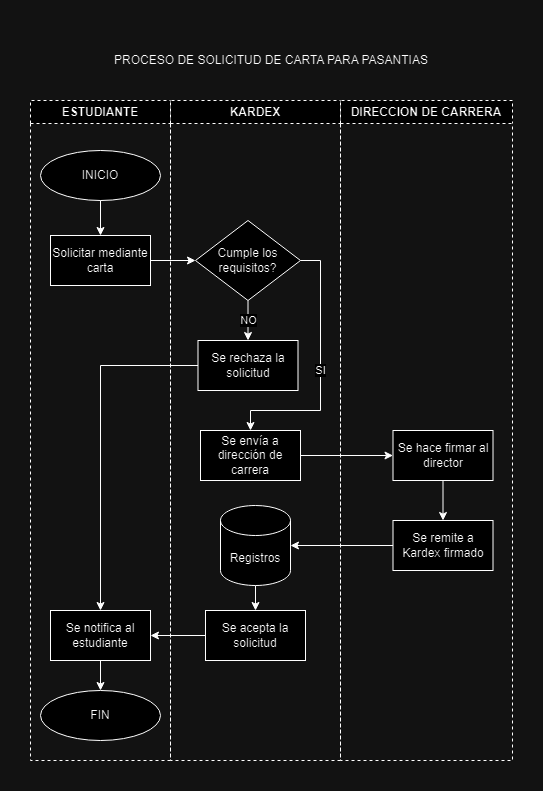

The diagram above was exported from draw.io. Its source (the exported page's mxGraphModel, read from the mxfile embedded in the PNG):
<mxGraphModel dx="1259" dy="702" grid="1" gridSize="10" guides="1" tooltips="1" connect="1" arrows="1" fold="1" page="1" pageScale="1" pageWidth="850" pageHeight="1100" math="0" shadow="0">
  <root>
    <mxCell id="0" />
    <mxCell id="1" parent="0" />
    <mxCell id="S4g59jJCUn_y38qYZ9bE-4" style="edgeStyle=orthogonalEdgeStyle;rounded=0;orthogonalLoop=1;jettySize=auto;html=1;entryX=0;entryY=0.5;entryDx=0;entryDy=0;" edge="1" parent="1" source="YNWYLp_2-97EtEZDZ3ZJ-2" target="S4g59jJCUn_y38qYZ9bE-3">
      <mxGeometry relative="1" as="geometry" />
    </mxCell>
    <mxCell id="YNWYLp_2-97EtEZDZ3ZJ-24" value="ESTUDIANTE" style="swimlane;whiteSpace=wrap;html=1;dashed=1;" parent="1" vertex="1">
      <mxGeometry x="184" y="130" width="140" height="660" as="geometry" />
    </mxCell>
    <mxCell id="YNWYLp_2-97EtEZDZ3ZJ-1" value="INICIO" style="ellipse;whiteSpace=wrap;html=1;" parent="YNWYLp_2-97EtEZDZ3ZJ-24" vertex="1">
      <mxGeometry x="10" y="50" width="120" height="50" as="geometry" />
    </mxCell>
    <mxCell id="YNWYLp_2-97EtEZDZ3ZJ-2" value="Solicitar mediante carta" style="html=1;dashed=0;whiteSpace=wrap;" parent="YNWYLp_2-97EtEZDZ3ZJ-24" vertex="1">
      <mxGeometry x="20" y="135" width="100" height="50" as="geometry" />
    </mxCell>
    <mxCell id="YNWYLp_2-97EtEZDZ3ZJ-5" style="edgeStyle=orthogonalEdgeStyle;rounded=0;orthogonalLoop=1;jettySize=auto;html=1;" parent="YNWYLp_2-97EtEZDZ3ZJ-24" source="YNWYLp_2-97EtEZDZ3ZJ-1" target="YNWYLp_2-97EtEZDZ3ZJ-2" edge="1">
      <mxGeometry relative="1" as="geometry" />
    </mxCell>
    <mxCell id="YNWYLp_2-97EtEZDZ3ZJ-21" value="FIN" style="ellipse;whiteSpace=wrap;html=1;" parent="YNWYLp_2-97EtEZDZ3ZJ-24" vertex="1">
      <mxGeometry x="10" y="590" width="120" height="50" as="geometry" />
    </mxCell>
    <mxCell id="S4g59jJCUn_y38qYZ9bE-7" style="edgeStyle=orthogonalEdgeStyle;rounded=0;orthogonalLoop=1;jettySize=auto;html=1;entryX=0.5;entryY=0;entryDx=0;entryDy=0;" edge="1" parent="YNWYLp_2-97EtEZDZ3ZJ-24" source="S4g59jJCUn_y38qYZ9bE-5" target="YNWYLp_2-97EtEZDZ3ZJ-21">
      <mxGeometry relative="1" as="geometry" />
    </mxCell>
    <mxCell id="S4g59jJCUn_y38qYZ9bE-5" value="Se notifica al estudiante" style="html=1;dashed=0;whiteSpace=wrap;" vertex="1" parent="YNWYLp_2-97EtEZDZ3ZJ-24">
      <mxGeometry x="20" y="510" width="100" height="50" as="geometry" />
    </mxCell>
    <mxCell id="YNWYLp_2-97EtEZDZ3ZJ-25" value="KARDEX" style="swimlane;whiteSpace=wrap;html=1;dashed=1;" parent="1" vertex="1">
      <mxGeometry x="324" y="130" width="170" height="660" as="geometry" />
    </mxCell>
    <mxCell id="S4g59jJCUn_y38qYZ9bE-14" style="edgeStyle=orthogonalEdgeStyle;rounded=0;orthogonalLoop=1;jettySize=auto;html=1;" edge="1" parent="YNWYLp_2-97EtEZDZ3ZJ-25" source="YNWYLp_2-97EtEZDZ3ZJ-10" target="S4g59jJCUn_y38qYZ9bE-13">
      <mxGeometry relative="1" as="geometry" />
    </mxCell>
    <mxCell id="YNWYLp_2-97EtEZDZ3ZJ-10" value="Registros" style="shape=cylinder3;whiteSpace=wrap;html=1;boundedLbl=1;backgroundOutline=1;size=15;" parent="YNWYLp_2-97EtEZDZ3ZJ-25" vertex="1">
      <mxGeometry x="50" y="405" width="70" height="80" as="geometry" />
    </mxCell>
    <mxCell id="S4g59jJCUn_y38qYZ9bE-3" value="Cumple los requisitos?" style="rhombus;whiteSpace=wrap;html=1;" vertex="1" parent="YNWYLp_2-97EtEZDZ3ZJ-25">
      <mxGeometry x="25" y="120" width="105" height="80" as="geometry" />
    </mxCell>
    <mxCell id="YNWYLp_2-97EtEZDZ3ZJ-14" value="Se rechaza la solicitud" style="html=1;dashed=0;whiteSpace=wrap;" parent="YNWYLp_2-97EtEZDZ3ZJ-25" vertex="1">
      <mxGeometry x="27.5" y="240" width="100" height="50" as="geometry" />
    </mxCell>
    <mxCell id="YNWYLp_2-97EtEZDZ3ZJ-15" value="NO" style="edgeStyle=orthogonalEdgeStyle;rounded=0;orthogonalLoop=1;jettySize=auto;html=1;" parent="YNWYLp_2-97EtEZDZ3ZJ-25" source="S4g59jJCUn_y38qYZ9bE-3" target="YNWYLp_2-97EtEZDZ3ZJ-14" edge="1">
      <mxGeometry relative="1" as="geometry">
        <mxPoint x="82.5" y="265" as="sourcePoint" />
      </mxGeometry>
    </mxCell>
    <mxCell id="YNWYLp_2-97EtEZDZ3ZJ-18" value="Se envía a dirección de carrera" style="html=1;dashed=0;whiteSpace=wrap;" parent="YNWYLp_2-97EtEZDZ3ZJ-25" vertex="1">
      <mxGeometry x="30" y="330" width="100" height="50" as="geometry" />
    </mxCell>
    <mxCell id="YNWYLp_2-97EtEZDZ3ZJ-19" value="SI" style="edgeStyle=orthogonalEdgeStyle;rounded=0;orthogonalLoop=1;jettySize=auto;html=1;entryX=0.5;entryY=0;entryDx=0;entryDy=0;exitX=1;exitY=0.5;exitDx=0;exitDy=0;" parent="YNWYLp_2-97EtEZDZ3ZJ-25" source="S4g59jJCUn_y38qYZ9bE-3" target="YNWYLp_2-97EtEZDZ3ZJ-18" edge="1">
      <mxGeometry relative="1" as="geometry">
        <mxPoint x="135" y="225" as="sourcePoint" />
        <Array as="points">
          <mxPoint x="150" y="160" />
          <mxPoint x="150" y="310" />
          <mxPoint x="80" y="310" />
        </Array>
      </mxGeometry>
    </mxCell>
    <mxCell id="S4g59jJCUn_y38qYZ9bE-13" value="Se acepta la solicitud" style="html=1;dashed=0;whiteSpace=wrap;" vertex="1" parent="YNWYLp_2-97EtEZDZ3ZJ-25">
      <mxGeometry x="35" y="510" width="100" height="50" as="geometry" />
    </mxCell>
    <mxCell id="YNWYLp_2-97EtEZDZ3ZJ-27" value="PROCESO DE SOLICITUD DE CARTA PARA PASANTIAS" style="rounded=0;whiteSpace=wrap;html=1;fillColor=none;strokeColor=none;" parent="1" vertex="1">
      <mxGeometry x="236" y="60" width="377.5" height="60" as="geometry" />
    </mxCell>
    <mxCell id="S4g59jJCUn_y38qYZ9bE-1" value="DIRECCION DE CARRERA" style="swimlane;whiteSpace=wrap;html=1;dashed=1;" vertex="1" parent="1">
      <mxGeometry x="494" y="130" width="172" height="660" as="geometry" />
    </mxCell>
    <mxCell id="S4g59jJCUn_y38qYZ9bE-11" style="edgeStyle=orthogonalEdgeStyle;rounded=0;orthogonalLoop=1;jettySize=auto;html=1;entryX=0.5;entryY=0;entryDx=0;entryDy=0;" edge="1" parent="S4g59jJCUn_y38qYZ9bE-1" source="S4g59jJCUn_y38qYZ9bE-8" target="S4g59jJCUn_y38qYZ9bE-9">
      <mxGeometry relative="1" as="geometry" />
    </mxCell>
    <mxCell id="S4g59jJCUn_y38qYZ9bE-8" value="Se hace firmar al director" style="html=1;dashed=0;whiteSpace=wrap;" vertex="1" parent="S4g59jJCUn_y38qYZ9bE-1">
      <mxGeometry x="52.5" y="330" width="100" height="50" as="geometry" />
    </mxCell>
    <mxCell id="S4g59jJCUn_y38qYZ9bE-9" value="Se remite a Kardex firmado" style="html=1;dashed=0;whiteSpace=wrap;" vertex="1" parent="S4g59jJCUn_y38qYZ9bE-1">
      <mxGeometry x="52.5" y="420" width="100" height="50" as="geometry" />
    </mxCell>
    <mxCell id="S4g59jJCUn_y38qYZ9bE-6" style="edgeStyle=orthogonalEdgeStyle;rounded=0;orthogonalLoop=1;jettySize=auto;html=1;" edge="1" parent="1" source="YNWYLp_2-97EtEZDZ3ZJ-14" target="S4g59jJCUn_y38qYZ9bE-5">
      <mxGeometry relative="1" as="geometry" />
    </mxCell>
    <mxCell id="S4g59jJCUn_y38qYZ9bE-10" style="edgeStyle=orthogonalEdgeStyle;rounded=0;orthogonalLoop=1;jettySize=auto;html=1;" edge="1" parent="1" source="YNWYLp_2-97EtEZDZ3ZJ-18" target="S4g59jJCUn_y38qYZ9bE-8">
      <mxGeometry relative="1" as="geometry" />
    </mxCell>
    <mxCell id="S4g59jJCUn_y38qYZ9bE-12" style="edgeStyle=orthogonalEdgeStyle;rounded=0;orthogonalLoop=1;jettySize=auto;html=1;" edge="1" parent="1" source="S4g59jJCUn_y38qYZ9bE-9" target="YNWYLp_2-97EtEZDZ3ZJ-10">
      <mxGeometry relative="1" as="geometry" />
    </mxCell>
    <mxCell id="S4g59jJCUn_y38qYZ9bE-15" style="edgeStyle=orthogonalEdgeStyle;rounded=0;orthogonalLoop=1;jettySize=auto;html=1;" edge="1" parent="1" source="S4g59jJCUn_y38qYZ9bE-13" target="S4g59jJCUn_y38qYZ9bE-5">
      <mxGeometry relative="1" as="geometry" />
    </mxCell>
  </root>
</mxGraphModel>